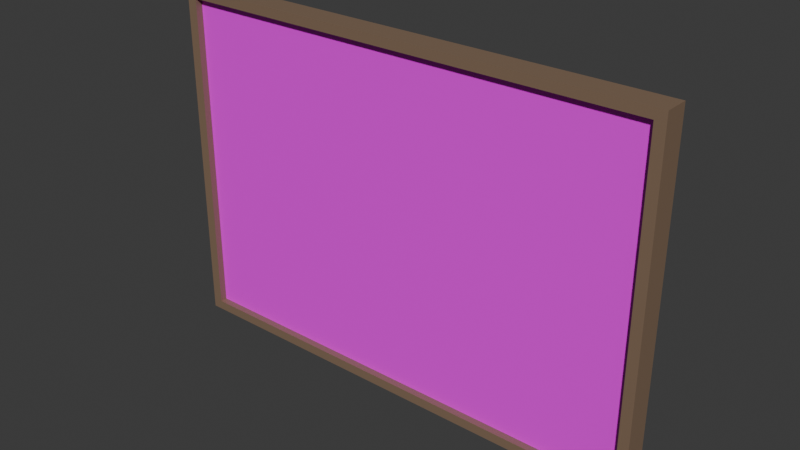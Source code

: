 # Source: painting.blend  (saved by Blender 4.3.34; exported with 4.5.12 LTS)
import bpy
from mathutils import Matrix  # noqa: F401  (used for matrix-valued properties, if any)

bpy.ops.wm.read_factory_settings(use_empty=True)
scene = bpy.context.scene
scene.name = 'Scene'

# ---- collections
col_collection = bpy.data.collections.new('Collection'); scene.collection.children.link(col_collection)

# ---- images (referenced by path relative to the original .blend; pixels are not part of the script)
import os
ASSET_DIR = os.environ.get("B2B_ASSET_DIR", "")  # directory of the original .blend (textures are referenced by path, not embedded)
HERE = os.path.dirname(os.path.abspath(__file__))  # packed textures are extracted next to this script under _unpacked/

def load_image(name, relpath, width, height, colorspace="sRGB"):
    """Load a texture the original file referenced (path relative to the .blend, or extracted next to this script)."""
    p = next((c for c in (os.path.join(HERE, relpath), os.path.join(ASSET_DIR, relpath)) if relpath and os.path.exists(c)), "")
    if p:
        img = bpy.data.images.load(p, check_existing=True)
        img.name = name
    else:  # same state as the original file: an image datablock whose file is absent (Cycles renders it pink)
        img = bpy.data.images.new(name, width, height)
        img.source = "FILE"
        img.filepath = "//" + (relpath or name)
    img.colorspace_settings.name = colorspace
    return img
img_painting_png = load_image('painting.png', 'painting.png', 1024, 1024, 'sRGB')

# ---- materials (node trees are filled in below, after node groups)
mat_border = bpy.data.materials.new('Border')
mat_painting = bpy.data.materials.new('Painting')
mat_painting.diffuse_color = (0.2867, 0.8001, 0.2926, 1.0)

# ---- material node trees
mat_border.use_nodes = True; mat_border.node_tree.nodes.clear()
_N = mat_border.node_tree.nodes; _L = mat_border.node_tree.links
n0 = _N.new('ShaderNodeBsdfPrincipled'); n0.name = 'Principled BSDF'; n0.location = (10, 300)
n0.inputs[0].default_value = (0.232, 0.1525, 0.09962, 1.0)
n1 = _N.new('ShaderNodeOutputMaterial'); n1.name = 'Material Output'; n1.location = (300, 300)
_L.new(n0.outputs[0], n1.inputs[0])
n1.is_active_output = True
mat_painting.use_nodes = True; mat_painting.node_tree.nodes.clear()
_N = mat_painting.node_tree.nodes; _L = mat_painting.node_tree.links
n0 = _N.new('ShaderNodeBsdfPrincipled'); n0.name = 'Principled BSDF'; n0.location = (10, 300)
n1 = _N.new('ShaderNodeOutputMaterial'); n1.name = 'Material Output'; n1.location = (300, 300)
n2 = _N.new('ShaderNodeTexImage'); n2.name = 'Image Texture'; n2.location = (-318, 263)
n2.image = img_painting_png
_L.new(n0.outputs[0], n1.inputs[0])
_L.new(n2.outputs[0], n0.inputs[0])
n1.is_active_output = True

# ---- world
world_world = bpy.data.worlds.new('World'); scene.world = world_world
world_world.use_nodes = True; world_world.node_tree.nodes.clear()
_N = world_world.node_tree.nodes; _L = world_world.node_tree.links
n0 = _N.new('ShaderNodeOutputWorld'); n0.name = 'World Output'; n0.location = (300, 300)
n1 = _N.new('ShaderNodeBackground'); n1.name = 'Background'; n1.location = (10, 300)
n1.inputs[0].default_value = (0.05088, 0.05088, 0.05088, 1.0)
_L.new(n1.outputs[0], n0.inputs[0])
n0.is_active_output = True
world_world.color = (0.05088, 0.05088, 0.05088)
world_world.sun_shadow_jitter_overblur = 0.0

# ---- meshes
me_cube_001 = bpy.data.meshes.new('Cube.001')
me_cube_001.from_pydata([(-2.0, -0.2, -1.4), (-2.0, -0.2, 1.4), (-2.0, 0.0, -1.4), (-2.0, 0.0, 1.4), (2.0, -0.2, -1.4), (2.0, -0.2, 1.4), (2.0, 0.0, -1.4), (2.0, 0.0, 1.4), (-1.917, -0.2, -1.324), (-1.917, -0.2, 1.324), (1.917, -0.2, -1.324), (1.917, -0.2, 1.324), (-1.917, -0.142, -1.324), (-1.917, -0.142, 1.324), (1.917, -0.142, -1.324), (1.917, -0.142, 1.324)], [], [(0, 1, 3, 2), (2, 3, 7, 6), (6, 7, 5, 4), (4, 5, 11, 10), (2, 6, 4, 0), (7, 3, 1, 5), (8, 10, 14, 12), (1, 0, 8, 9), (0, 4, 10, 8), (5, 1, 9, 11), (14, 15, 13, 12), (9, 8, 12, 13), (11, 9, 13, 15), (10, 11, 15, 14)])
me_cube_001.polygons.foreach_set('material_index', [0, 0, 0, 0, 0, 0, 0, 0, 0, 0, 1, 0, 0, 0])
_uv = me_cube_001.uv_layers.new(name='UVMap')
_uv.uv.foreach_set('vector', [0.375, 0.0, 0.625, 0.0, 0.625, 0.25, 0.375, 0.25, 0.375, 0.25, 0.625, 0.25, 0.625, 0.5, 0.375, 0.5, 0.375, 0.5, 0.625, 0.5, 0.625, 0.75, 0.375, 0.75, 0.375, 0.75, 0.625, 0.75, 0.625, 0.75, 0.375, 0.75, 0.125, 0.5, 0.375, 0.5, 0.375, 0.75, 0.125, 0.75, 0.625, 0.5, 0.875, 0.5, 0.875, 0.75, 0.625, 0.75, 0.125, 0.75, 0.375, 0.75, 0.375, 0.75, 0.125, 0.75, 0.625, 0.0, 0.375, 0.0, 0.375, 0.0, 0.625, 0.0, 0.125, 0.75, 0.375, 0.75, 0.375, 0.75, 0.125, 0.75, 0.625, 0.75, 0.875, 0.75, 0.875, 0.75, 0.625, 0.75, 0.9986, 0.004045, 0.9986, 0.997, 0.002501, 0.997, 0.002501, 0.004044, 0.625, 0.0, 0.375, 0.0, 0.375, 0.0, 0.625, 0.0, 0.625, 0.75, 0.875, 0.75, 0.875, 0.75, 0.625, 0.75, 0.375, 0.75, 0.625, 0.75, 0.625, 0.75, 0.375, 0.75])
me_cube_001.materials.append(mat_border)
me_cube_001.materials.append(mat_painting)
me_cube_001.update()

# ---- objects
ob_cube = bpy.data.objects.new('Cube', me_cube_001)

# ---- transforms, parenting, visibility, modifiers, constraints
ob_cube.location = (0.0, 0.0, 0.0)
ob_cube.scale = (0.5812, 0.5812, 0.5812)

# ---- collection membership
col_collection.objects.link(ob_cube)

# ---- scene / render settings (as saved in the file)
scene.frame_start = 1; scene.frame_end = 250; scene.frame_set(1)
scene.render.engine = 'BLENDER_EEVEE_NEXT'
bpy.context.view_layer.update()

# ---- added for rendering (the .blend has no active camera and no usable light): camera, sun
cam_auto = bpy.data.cameras.new('AutoCamera')
cam_auto.lens = 50.0
cam_auto.sensor_width = 36.0
cam_auto.clip_end = 1000.0
ob_auto_camera = bpy.data.objects.new('AutoCamera', cam_auto)
scene.collection.objects.link(ob_auto_camera)
ob_auto_camera.location = (2.62766, -3.2113, 2.10212)
ob_auto_camera.rotation_euler = (1.09748, -7.21219e-08, 0.694738)
scene.camera = ob_auto_camera
light_auto_sun = bpy.data.lights.new('AutoSun', 'SUN')
light_auto_sun.energy = 3.0
light_auto_sun.angle = 0.0523599
ob_auto_sun = bpy.data.objects.new('AutoSun', light_auto_sun)
scene.collection.objects.link(ob_auto_sun)
ob_auto_sun.rotation_euler = (0.872665, 0.174533, 0.523599)
bpy.context.view_layer.update()
